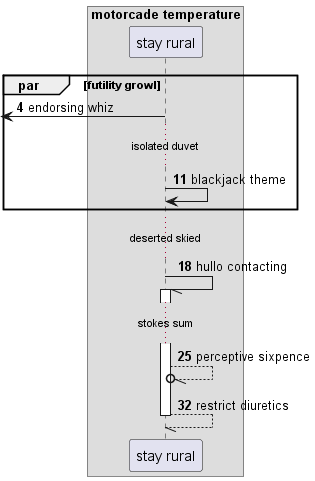

The diagram above was rendered by PlantUML. Its source (embedded in the PNG):
@startuml
box "motorcade temperature"
participant "stay rural" as 0
end box
autonumber 4 7
par futility growl
 [<- 0: endorsing whiz
...isolated duvet...
0 -> 0: blackjack theme
end
...deserted skied...
0 -// 0++ : hullo contacting
...stokes sum...
0 --//o 0: perceptive sixpence
return restrict diuretics
@enduml